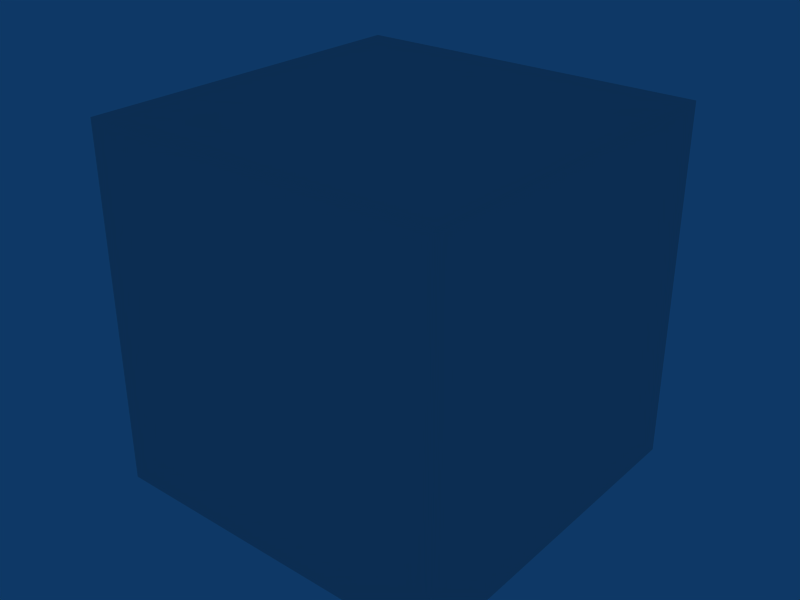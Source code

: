 # Source: cube.blend  (saved by Blender 2.45.0; exported with 4.5.12 LTS)
import bpy
from mathutils import Matrix  # noqa: F401  (used for matrix-valued properties, if any)

bpy.ops.wm.read_factory_settings(use_empty=True)
scene = bpy.context.scene
scene.name = 'Scene'

# ---- collections
col_collection_1 = bpy.data.collections.new('Collection 1'); scene.collection.children.link(col_collection_1)

# ---- world
world_world = bpy.data.worlds.new('World'); scene.world = world_world
world_world.color = (0.05656, 0.2208, 0.4)
world_world.use_sun_shadow = False
world_world.sun_shadow_jitter_overblur = 0.0
world_world.cycles.sampling_method = 'MANUAL'
world_world.cycles.sample_map_resolution = 256

# ---- meshes
me_cube = bpy.data.meshes.new('Cube')
me_cube.from_pydata([(-0.8807, 1.696, -0.8533), (-0.8807, -0.3038, -0.8533), (-2.881, -0.3038, -0.8533), (-2.881, 1.696, -0.8533), (-0.8807, 1.696, 1.147), (-0.8807, -0.3038, 1.147), (-2.881, -0.3038, 1.147), (-2.881, 1.696, 1.147)], [], [(0, 1, 2, 3), (4, 7, 6, 5), (0, 4, 5, 1), (1, 5, 6, 2), (2, 6, 7, 3), (4, 0, 3, 7)])
me_cube.use_remesh_preserve_volume = False
me_cube.use_remesh_preserve_attributes = False
me_cube.use_mirror_vertex_groups = False
me_cube.update()

# ---- objects
ob_cube = bpy.data.objects.new('Cube', me_cube)

# ---- transforms, parenting, visibility, modifiers, constraints
ob_cube.location = (1.881, -0.6962, 0.8533)
ob_cube.lock_rotations_4d = False
ob_cube.empty_display_type = 'ARROWS'
ob_cube.color = (0.0, 0.0, 0.0, 1.0)
ob_cube.lineart.crease_threshold = 0.0

# ---- collection membership
col_collection_1.objects.link(ob_cube)

# ---- scene / render settings (as saved in the file)
scene.frame_start = 1; scene.frame_end = 250; scene.frame_set(50)
scene.render.engine = 'BLENDER_EEVEE_NEXT'
scene.render.image_settings.file_format = 'JPEG'
scene.render.image_settings.color_mode = 'RGB'
scene.render.image_settings.compression = 90
scene.render.resolution_x = 800
scene.render.resolution_y = 600
scene.render.pixel_aspect_x = 100.0
scene.render.pixel_aspect_y = 100.0
scene.render.fps = 25
scene.render.dither_intensity = 0.0
scene.render.use_compositing = False
scene.render.use_sequencer = False
scene.render.bake_margin = 2
scene.render.bake_bias = 0.0
scene.render.use_stamp_time = False
scene.render.use_stamp_date = False
scene.render.use_stamp_frame = False
scene.render.use_stamp_camera = False
scene.render.use_stamp_scene = False
scene.render.use_stamp_filename = False
scene.render.use_stamp_render_time = False
scene.render.stamp_font_size = 0
scene.cycles.use_denoising = False
scene.cycles.samples = 10
scene.cycles.sampling_pattern = 'TABULATED_SOBOL'
scene.cycles.light_sampling_threshold = 0.0
scene.cycles.use_adaptive_sampling = False
scene.cycles.use_light_tree = False
scene.cycles.blur_glossy = 0.0
scene.cycles.volume_bounces = 1
scene.cycles.pixel_filter_type = 'GAUSSIAN'
scene.cycles.sample_clamp_indirect = 0.0
scene.view_settings.view_transform = 'Raw'
bpy.context.view_layer.update()

# ---- added for rendering (the .blend has no active camera): camera
cam_auto = bpy.data.cameras.new('AutoCamera')
cam_auto.lens = 50.0
cam_auto.sensor_width = 36.0
cam_auto.clip_end = 1000.0
ob_auto_camera = bpy.data.objects.new('AutoCamera', cam_auto)
scene.collection.objects.link(ob_auto_camera)
ob_auto_camera.location = (3.20507, -3.84609, 3.56406)
ob_auto_camera.rotation_euler = (1.09748, -7.21219e-08, 0.694738)
scene.camera = ob_auto_camera
bpy.context.view_layer.update()
